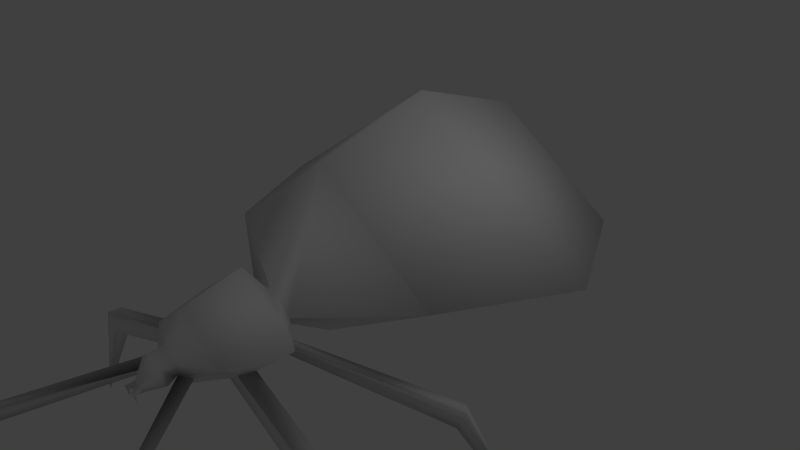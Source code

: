 # Source: bugs.blend  (saved by Blender 2.60.0; exported with 4.5.12 LTS)
import bpy
from mathutils import Matrix  # noqa: F401  (used for matrix-valued properties, if any)

bpy.ops.wm.read_factory_settings(use_empty=True)
scene = bpy.context.scene
scene.name = 'Scene'

# ---- collections
col_collection_1 = bpy.data.collections.new('Collection 1'); scene.collection.children.link(col_collection_1)
col_collection_2 = bpy.data.collections.new('Collection 2'); scene.collection.children.link(col_collection_2)
col_collection_2.hide_render = True
col_collection_2.hide_viewport = True
col_collection_3 = bpy.data.collections.new('Collection 3'); scene.collection.children.link(col_collection_3)
col_collection_3.hide_render = True
col_collection_3.hide_viewport = True

# ---- world
world_world = bpy.data.worlds.new('World'); scene.world = world_world
world_world.color = (0.05088, 0.05088, 0.05088)
world_world.use_sun_shadow = False
world_world.sun_shadow_jitter_overblur = 0.0
world_world.cycles.sampling_method = 'MANUAL'
world_world.cycles.sample_map_resolution = 256

# ---- cameras
cam_camera = bpy.data.cameras.new('Camera')
cam_camera.clip_end = 100.0
cam_camera.lens = 35.0
cam_camera.ortho_scale = 7.314
cam_camera.dof.focus_distance = 0.0
cam_camera.dof.aperture_fstop = 128.0

# ---- lights
light_lamp = bpy.data.lights.new('Lamp', 'POINT')
light_lamp.transmission_factor = 0.0
light_lamp.cutoff_distance = 30.0
light_lamp.energy = 100.0
light_lamp.shadow_buffer_clip_start = 1.001
light_lamp.shadow_soft_size = 1.0
light_lamp.shadow_maximum_resolution = 0.006
light_lamp.use_absolute_resolution = True
light_lamp.cycles.use_multiple_importance_sampling = False

# ---- meshes
me_sphere_001 = bpy.data.meshes.new('Sphere.001')
me_sphere_001.from_pydata([(0.008002, 0.1713, 1.254), (0.0004871, 0.2369, -0.09434), (0.0004871, 0.3682, 0.4439), (0.0004871, 0.2478, 0.9822), (-0.5821, -0.106, 0.9822), (-0.8628, -0.106, 0.4439), (-0.5821, -0.106, -0.09434), (0.000487, -0.5132, -0.09434), (0.000487, -0.6818, 0.4439), (0.000487, -0.5132, 0.9822), (0.5831, -0.106, 0.9822), (0.8638, -0.106, 0.4439), (0.5831, -0.106, -0.09434), (0.1094, 0.003116, -0.3602), (0.2975, 0.003116, -0.4738), (0.2104, 0.003116, -0.7265), (2.855e-07, 0.07073, -0.3602), (-0.1094, 0.003116, -0.3602), (-0.2975, 0.003116, -0.4738), (-0.2104, 0.003115, -0.7265), (2.623e-07, -0.1516, -0.7265), (2.652e-07, -0.2156, -0.4738), (2.705e-07, -0.06449, -0.3602), (0.08289, 0.04612, 1.143), (0.0004871, -0.0333, 1.155), (-0.08191, 0.04612, 1.143), (0.0004871, 0.1255, 1.131), (0.04796, 0.06559, 1.201), (0.006757, 0.02823, 1.215), (-0.03444, 0.06559, 1.201), (0.006757, 0.1029, 1.186), (-0.166, 0.07716, -0.4124), (-0.1162, 0.07716, -0.3824), (-0.08725, 0.09504, -0.3824), (-0.08725, 0.135, -0.4124), (-0.1646, 0.09582, -0.6363), (-0.1876, 0.09582, -0.5695), (-0.1089, 0.1537, -0.5695), (-0.1089, 0.1367, -0.6363), (-0.04874, 0.06922, -0.8023), (-0.1158, 0.05998, -0.7746), (-0.077, 0.1009, -0.7746), (0.04874, 0.06922, -0.8023), (0.077, 0.1009, -0.7746), (0.1158, 0.05998, -0.7746), (0.1089, 0.1367, -0.6363), (0.1089, 0.1537, -0.5695), (0.1876, 0.09582, -0.5695), (0.1646, 0.09582, -0.6363), (0.08725, 0.135, -0.4124), (0.08725, 0.09504, -0.3824), (0.1162, 0.07716, -0.3824), (0.166, 0.07716, -0.4124), (0.6883, 0.3212, -0.001791), (0.6429, 0.4184, -0.001791), (0.6618, 0.3064, 0.02639), (0.6368, 0.3558, 0.02639), (0.8224, 0.2603, -0.6919), (0.7882, 0.3458, -0.6919), (0.8331, 0.2666, -0.6292), (0.7906, 0.3723, -0.6292), (0.4145, 0.2057, -1.308), (0.4484, 0.2057, -1.287), (0.4145, 0.2684, -1.287), (-0.4145, 0.2057, -1.308), (-0.4145, 0.2684, -1.287), (-0.4484, 0.2057, -1.287), (-0.7882, 0.3458, -0.6919), (-0.8224, 0.2603, -0.6919), (-0.7906, 0.3723, -0.6292), (-0.8331, 0.2666, -0.6292), (-0.6883, 0.3212, -0.001791), (-0.6429, 0.4184, -0.001791), (-0.6368, 0.3558, 0.02639), (-0.6618, 0.3064, 0.02639), (-0.8912, 0.8826, 0.1852), (-1.054, 0.8228, -0.6775), (-0.5808, 0.78, -1.52), (0.5808, 0.78, -1.52), (1.054, 0.8228, -0.6775), (0.8912, 0.8826, 0.1852), (2.443e-07, 0.08045, -0.7788), (2.552e-07, -0.03926, -0.8069), (-0.07016, 0.01231, -0.8069), (0.07016, 0.01231, -0.8069), (0.06151, 0.007851, -0.8678), (0.06897, 0.07768, -0.8517), (-0.06151, 0.007851, -0.8678), (-0.06897, 0.07768, -0.8517), (2.558e-07, -0.03565, -0.8712), (2.451e-07, 0.09528, -0.8473), (2.472e-07, 0.09609, -0.9168), (-0.02605, 0.08944, -0.9185), (0.02605, 0.08944, -0.9185), (-0.02323, 0.06306, -0.9245), (0.02323, 0.06306, -0.9245), (2.502e-07, 0.06618, -0.9285), (-0.03192, 0.08286, -0.951), (-0.02058, 0.0856, -0.9483), (-0.02058, 0.07447, -0.9625), (-0.03069, 0.07184, -0.9614), (0.03192, 0.08286, -0.951), (0.03069, 0.07184, -0.9614), (0.02058, 0.07447, -0.9625), (0.02058, 0.0856, -0.9483), (0.02594, 0.1144, -0.9519), (-0.02594, 0.1144, -0.9519)], [], [(11, 12, 1, 2), (10, 11, 2, 3), (3, 2, 5, 4), (2, 1, 6, 5), (5, 6, 7, 8), (4, 5, 8, 9), (9, 8, 11, 10), (8, 7, 12, 11), (12, 13, 16, 1), (1, 16, 17, 6), (6, 17, 22, 7), (7, 22, 13, 12), (21, 22, 17, 18), (20, 21, 18, 19), (15, 14, 21, 20), (14, 13, 22, 21), (3, 26, 23, 10), (4, 25, 26, 3), (9, 24, 25, 4), (10, 23, 24, 9), (30, 0, 27), (26, 30, 27, 23), (29, 0, 30), (25, 29, 30, 26), (28, 0, 29), (24, 28, 29, 25), (27, 0, 28), (23, 27, 28, 24), (17, 32, 31, 18), (16, 33, 32, 17), (13, 51, 50, 16), (14, 52, 51, 13), (52, 49, 54, 53), (51, 52, 53, 55), (50, 51, 55, 56), (49, 50, 56, 54), (48, 45, 58, 57), (47, 48, 57, 59), (46, 47, 59, 60), (45, 46, 60, 58), (44, 42, 61, 62), (43, 44, 62, 63), (42, 43, 63, 61), (41, 39, 64, 65), (40, 41, 65, 66), (39, 40, 66, 64), (38, 35, 68, 67), (37, 38, 67, 69), (36, 37, 69, 70), (35, 36, 70, 68), (34, 31, 71, 72), (33, 34, 72, 73), (32, 33, 73, 74), (31, 32, 74, 71), (71, 74, 75), (74, 73, 75), (73, 72, 75), (72, 71, 75), (68, 70, 76), (70, 69, 76), (69, 67, 76), (67, 68, 76), (64, 66, 77), (66, 65, 77), (65, 64, 77), (61, 63, 78), (63, 62, 78), (62, 61, 78), (58, 60, 79), (60, 59, 79), (59, 57, 79), (57, 58, 79), (54, 56, 80), (56, 55, 80), (55, 53, 80), (53, 54, 80), (19, 83, 82, 20), (20, 82, 84, 15), (19, 40, 39, 83), (15, 84, 42, 44), (42, 84, 85, 86), (83, 39, 88, 87), (84, 82, 89, 85), (82, 83, 87, 89), (81, 42, 86, 90), (39, 81, 90, 88), (88, 90, 91, 92), (90, 86, 93, 91), (87, 88, 92, 94), (86, 85, 95, 93), (91, 98, 97, 92), (96, 99, 98, 91), (94, 100, 99, 96), (92, 97, 100, 94), (95, 102, 101, 93), (96, 103, 102, 95), (91, 104, 103, 96), (93, 101, 104, 91), (104, 101, 105), (103, 104, 105), (102, 103, 105), (101, 102, 105), (100, 97, 106), (99, 100, 106), (98, 99, 106), (97, 98, 106), (43, 45, 48, 44), (35, 38, 41, 40), (85, 89, 96, 95), (87, 94, 96, 89), (34, 49, 46, 37), (46, 49, 52, 47), (31, 34, 37, 36), (37, 46, 45, 38), (38, 45, 81), (42, 81, 45, 43), (39, 41, 38, 81), (16, 50, 33), (33, 50, 49, 34), (18, 31, 36, 19), (35, 40, 19, 36), (14, 15, 47, 52), (15, 44, 48, 47)])
me_sphere_001.polygons.foreach_set('use_smooth', [True] * 123)
me_sphere_001.use_remesh_preserve_volume = False
me_sphere_001.use_remesh_preserve_attributes = False
me_sphere_001.use_mirror_vertex_groups = False
me_sphere_001.update()
me_sphere = bpy.data.meshes.new('Sphere')
me_sphere.from_pydata([(5.96e-07, -0.6159, -4.45), (6.202e-07, 0.0912, -3.649), (6.303e-07, 0.3841, -1.715), (6.202e-07, 0.0912, 0.2191), (-0.7071, -0.6159, 0.2191), (-1.0, -0.6159, -1.715), (-0.7071, -0.6159, -3.649), (5.234e-07, -1.323, -3.649), (4.934e-07, -1.616, -1.715), (5.234e-07, -1.323, 0.2191), (0.7071, -0.6159, 0.2191), (1.0, -0.6159, -1.715), (0.7071, -0.6159, -3.649), (5.916e-07, -0.7836, 0.7607), (-0.1677, -0.6159, 0.7607), (5.687e-07, -0.4482, 0.7607), (0.1677, -0.6159, 0.7607), (0.8932, -0.6159, 2.528), (1.263, -0.6159, 1.832), (0.8932, -0.6159, 1.135), (-0.8931, -0.6159, 2.528), (-1.263, -0.6159, 1.832), (-0.8931, -0.6159, 1.135), (6.253e-07, -1.367, 1.135), (6.379e-07, -1.678, 1.832), (6.253e-07, -1.367, 2.528), (-0.2398, -0.6159, 2.769), (5.62e-07, -0.4952, 2.769), (0.2398, -0.6159, 2.769), (5.948e-07, -0.8175, 2.769), (6.083e-07, -0.1062, 3.642), (6.014e-07, -0.1767, 4.167), (-0.4823, -0.3493, 4.167), (-0.6821, -0.4034, 3.642), (5.149e-07, -1.237, 3.642), (5.354e-07, -1.055, 4.167), (0.4823, -0.3493, 4.167), (0.6821, -0.4034, 3.642), (5.798e-07, -0.4049, 4.45), (-0.7761, -0.2046, 2.114), (-0.7003, -0.2046, 2.34), (-0.5748, -0.2032, 2.173), (-0.5748, -0.1263, 2.001), (-0.7003, -0.2046, 1.323), (-0.7761, -0.2046, 1.55), (-0.5748, -0.1263, 1.572), (-0.5748, -0.2032, 1.4), (0.5748, -0.2032, 1.4), (0.5748, -0.1263, 1.572), (0.7761, -0.2046, 1.55), (0.7003, -0.2046, 1.323), (0.5748, -0.1263, 2.001), (0.5748, -0.2032, 2.173), (0.7003, -0.2046, 2.34), (0.7761, -0.2046, 2.114), (-0.3014, -0.3451, 1.075), (-0.2713, -0.3367, 0.7742), (-0.3056, -0.3912, 0.7742), (-0.4542, -0.3912, 0.896), (0.4542, -0.3912, 0.896), (0.3056, -0.3912, 0.7742), (0.2713, -0.3367, 0.7742), (0.3014, -0.3451, 1.075), (1.654, -0.1782, -0.6808), (1.813, -0.3387, -0.7862), (1.619, -0.2485, -0.8909), (1.682, -0.3315, -0.922), (-1.813, -0.3387, -0.7862), (-1.654, -0.1782, -0.6808), (-1.682, -0.3315, -0.922), (-1.619, -0.2485, -0.8909), (2.093, 0.1096, 3.803), (1.98, 0.2916, 3.772), (2.059, 0.09765, 3.976), (1.974, 0.2323, 3.933), (2.049, 0.2318, 1.208), (2.205, 0.09845, 1.188), (2.261, 0.1103, 1.36), (2.06, 0.2907, 1.367), (-2.049, 0.2318, 1.208), (-2.205, 0.09845, 1.188), (-2.06, 0.2907, 1.367), (-2.261, 0.1103, 1.36), (-2.093, 0.1096, 3.803), (-1.98, 0.2916, 3.772), (-1.974, 0.2323, 3.933), (-2.059, 0.09765, 3.976), (-2.186, 1.678, 4.147), (-2.327, 1.678, 1.3), (2.327, 1.678, 1.3), (2.186, 1.678, 4.147), (-1.904, 1.197, -1.484), (1.904, 1.197, -1.484), (5.664e-07, -0.2293, 1.245), (5.642e-07, -0.142, 1.911), (5.631e-07, -0.2528, 2.266)], [], [(12, 0, 1), (11, 12, 1, 2), (10, 11, 2, 3), (3, 2, 5, 4), (2, 1, 6, 5), (1, 0, 6), (6, 0, 7), (5, 6, 7, 8), (4, 5, 8, 9), (9, 8, 11, 10), (8, 7, 12, 11), (7, 0, 12), (3, 15, 16, 10), (4, 14, 15, 3), (9, 13, 14, 4), (10, 16, 13, 9), (22, 14, 13, 23), (23, 13, 16, 19), (24, 25, 20, 21), (23, 24, 21, 22), (19, 18, 24, 23), (18, 17, 25, 24), (25, 29, 26, 20), (17, 28, 29, 25), (36, 37, 30, 31), (31, 30, 33, 32), (32, 33, 34, 35), (35, 34, 37, 36), (31, 38, 36), (32, 38, 31), (35, 38, 32), (36, 38, 35), (20, 40, 39, 21), (21, 44, 43, 22), (19, 50, 49, 18), (18, 54, 53, 17), (14, 57, 56, 15), (22, 58, 57, 14), (16, 60, 59, 19), (15, 61, 60, 16), (62, 59, 64, 63), (61, 62, 63, 65), (60, 61, 65, 66), (59, 60, 66, 64), (58, 55, 68, 67), (57, 58, 67, 69), (56, 57, 69, 70), (55, 56, 70, 68), (54, 51, 72, 71), (53, 54, 71, 73), (52, 53, 73, 74), (51, 52, 74, 72), (50, 47, 75, 76), (49, 50, 76, 77), (48, 49, 77, 78), (47, 48, 78, 75), (46, 43, 80, 79), (45, 46, 79, 81), (44, 45, 81, 82), (43, 44, 82, 80), (42, 39, 83, 84), (41, 42, 84, 85), (40, 41, 85, 86), (39, 40, 86, 83), (48, 51, 54, 49), (18, 49, 54), (47, 50, 59, 62), (19, 59, 50), (39, 42, 45, 44), (21, 39, 44), (43, 46, 55, 58), (22, 43, 58), (83, 86, 87), (86, 85, 87), (85, 84, 87), (84, 83, 87), (80, 82, 88), (82, 81, 88), (81, 79, 88), (79, 80, 88), (75, 78, 89), (78, 77, 89), (77, 76, 89), (76, 75, 89), (72, 74, 90), (74, 73, 90), (73, 71, 90), (71, 72, 90), (68, 70, 91), (70, 69, 91), (69, 67, 91), (67, 68, 91), (64, 66, 92), (66, 65, 92), (65, 63, 92), (63, 64, 92), (15, 93, 62, 61), (15, 56, 55, 93), (47, 62, 93, 48), (45, 93, 55, 46), (42, 94, 93, 45), (48, 93, 94, 51), (17, 53, 27, 28), (20, 26, 27, 40), (41, 95, 94, 42), (51, 94, 95, 52), (52, 95, 27, 53), (40, 27, 95, 41), (28, 37, 34, 29), (27, 30, 37, 28), (26, 29, 34, 33), (26, 33, 30, 27)])
me_sphere.polygons.foreach_set('use_smooth', [True] * 112)
me_sphere.use_remesh_preserve_volume = False
me_sphere.use_remesh_preserve_attributes = False
me_sphere.use_mirror_vertex_groups = False
me_sphere.update()
me_sphere_002 = bpy.data.meshes.new('Sphere.002')
me_sphere_002.from_pydata([(0.7071, -0.4665, 0.8582), (1.0, -0.4665, 0.1511), (0.7071, -0.4665, -0.556), (0.5, 0.03347, -0.556), (0.7071, 0.2406, 0.1511), (0.5, 0.03347, 0.8582), (-5.088e-08, 0.2406, 0.8582), (-8.429e-08, 0.5335, 0.1511), (-5.088e-08, 0.2406, -0.556), (-0.5, 0.03347, -0.556), (-0.7071, 0.2406, 0.1511), (-0.5, 0.03347, 0.8582), (0.0, -0.4665, 1.151), (-0.7071, -0.4665, 0.8582), (-1.0, -0.4665, 0.1511), (-0.7071, -0.4665, -0.556), (0.25, -0.2165, -0.7025), (0.3536, -0.4824, -0.7025), (-0.3536, -0.4824, -0.7025), (-0.25, -0.2165, -0.7025), (-5.635e-08, -0.113, -0.7025), (0.3087, -0.4976, -0.9826), (1.301e-08, -0.4817, -1.151), (0.2183, -0.2634, -0.9826), (1.592e-08, -0.173, -0.9826), (-0.2183, -0.2634, -0.9826), (-0.3087, -0.4976, -0.9826), (0.6326, -0.5335, 0.6419), (-0.6326, -0.5335, 0.6419), (0.4473, -0.5335, -0.556), (-0.4473, -0.5335, -0.556)], [], [(1, 2, 3, 4), (0, 1, 4, 5), (5, 4, 7, 6), (4, 3, 8, 7), (7, 8, 9, 10), (6, 7, 10, 11), (11, 10, 14, 13), (10, 9, 15, 14), (0, 12, 13), (2, 17, 16, 3), (3, 16, 20, 8), (8, 20, 19, 9), (9, 19, 18, 15), (26, 22, 21), (22, 23, 21), (22, 26, 25), (16, 17, 21, 23), (16, 23, 24, 20), (19, 20, 24, 25), (18, 19, 25, 26), (18, 26, 21, 17), (25, 24, 23, 22), (0, 5, 6, 12), (6, 11, 13, 12), (0, 13, 28, 27), (14, 28, 13), (1, 0, 27), (1, 27, 29, 2), (27, 28, 30, 29), (28, 14, 15, 30), (29, 30, 18, 17), (2, 29, 17), (30, 15, 18)])
me_sphere_002.polygons.foreach_set('use_smooth', [True] * 33)
me_sphere_002.use_remesh_preserve_volume = False
me_sphere_002.use_remesh_preserve_attributes = False
me_sphere_002.use_mirror_vertex_groups = False
me_sphere_002.update()

# ---- objects
ob_sphere_001 = bpy.data.objects.new('Sphere.001', me_sphere_001)
ob_lamp = bpy.data.objects.new('Lamp', light_lamp)
ob_camera = bpy.data.objects.new('Camera', cam_camera)
ob_sphere = bpy.data.objects.new('Sphere', me_sphere)
ob_sphere_002 = bpy.data.objects.new('Sphere.002', me_sphere_002)

# ---- transforms, parenting, visibility, modifiers, constraints
ob_sphere_001.location = (-2.98e-07, -0.6031, -0.1261)
ob_sphere_001.rotation_euler = (-1.571, -0.0, 0.0)
ob_sphere_001.scale = (3.41, 3.41, 3.41)
ob_sphere_001.lineart.crease_threshold = 0.0
ob_lamp.location = (4.076, 1.005, 5.904)
ob_lamp.rotation_euler = (0.6503, 0.05522, 1.866)
ob_lamp.lock_rotations_4d = False
ob_lamp.empty_display_type = 'ARROWS'
ob_lamp.color = (0.0, 0.0, 0.0, 0.0)
ob_lamp.lineart.crease_threshold = 0.0
ob_camera.location = (7.481, -6.508, 5.344)
ob_camera.rotation_euler = (1.109, 0.01082, 0.8149)
ob_camera.lock_rotations_4d = False
ob_camera.empty_display_type = 'ARROWS'
ob_camera.color = (0.0, 0.0, 0.0, 0.0)
ob_camera.display_type = 'WIRE'
ob_camera.lineart.crease_threshold = 0.0
ob_sphere.location = (5.34e-07, -0.4111, -0.6159)
ob_sphere.rotation_euler = (-1.571, -0.0, 3.142)
ob_sphere.scale = (0.6199, 0.6199, 0.6199)
ob_sphere.lineart.crease_threshold = 0.0
_m = ob_sphere.modifiers.new('Subsurf', 'SUBSURF')
_m.uv_smooth = 'PRESERVE_CORNERS'
_m.quality = 2
_m.levels = 0
_m.show_only_control_edges = False
ob_sphere_002.location = (2.281e-08, -0.1511, 0.4665)
ob_sphere_002.rotation_euler = (1.571, -0.0, -3.142)
ob_sphere_002.lineart.crease_threshold = 0.0

# ---- collection membership
col_collection_1.objects.link(ob_sphere_001)
col_collection_1.objects.link(ob_lamp)
col_collection_1.objects.link(ob_camera)
col_collection_2.objects.link(ob_sphere)
col_collection_3.objects.link(ob_sphere_002)

# ---- scene / render settings (as saved in the file)
scene.camera = ob_camera
scene.frame_start = 1; scene.frame_end = 250; scene.frame_set(1)
scene.render.engine = 'BLENDER_EEVEE_NEXT'
scene.render.image_settings.color_mode = 'RGB'
scene.render.image_settings.compression = 90
scene.render.resolution_percentage = 50
scene.render.dither_intensity = 0.0
scene.render.bake_margin = 2
scene.render.bake_bias = 0.0
scene.cycles.use_denoising = False
scene.cycles.samples = 10
scene.cycles.sampling_pattern = 'TABULATED_SOBOL'
scene.cycles.light_sampling_threshold = 0.0
scene.cycles.use_adaptive_sampling = False
scene.cycles.use_light_tree = False
scene.cycles.blur_glossy = 0.0
scene.cycles.volume_bounces = 1
scene.cycles.pixel_filter_type = 'GAUSSIAN'
scene.cycles.sample_clamp_indirect = 0.0
scene.view_settings.view_transform = 'Standard'
bpy.context.view_layer.update()
